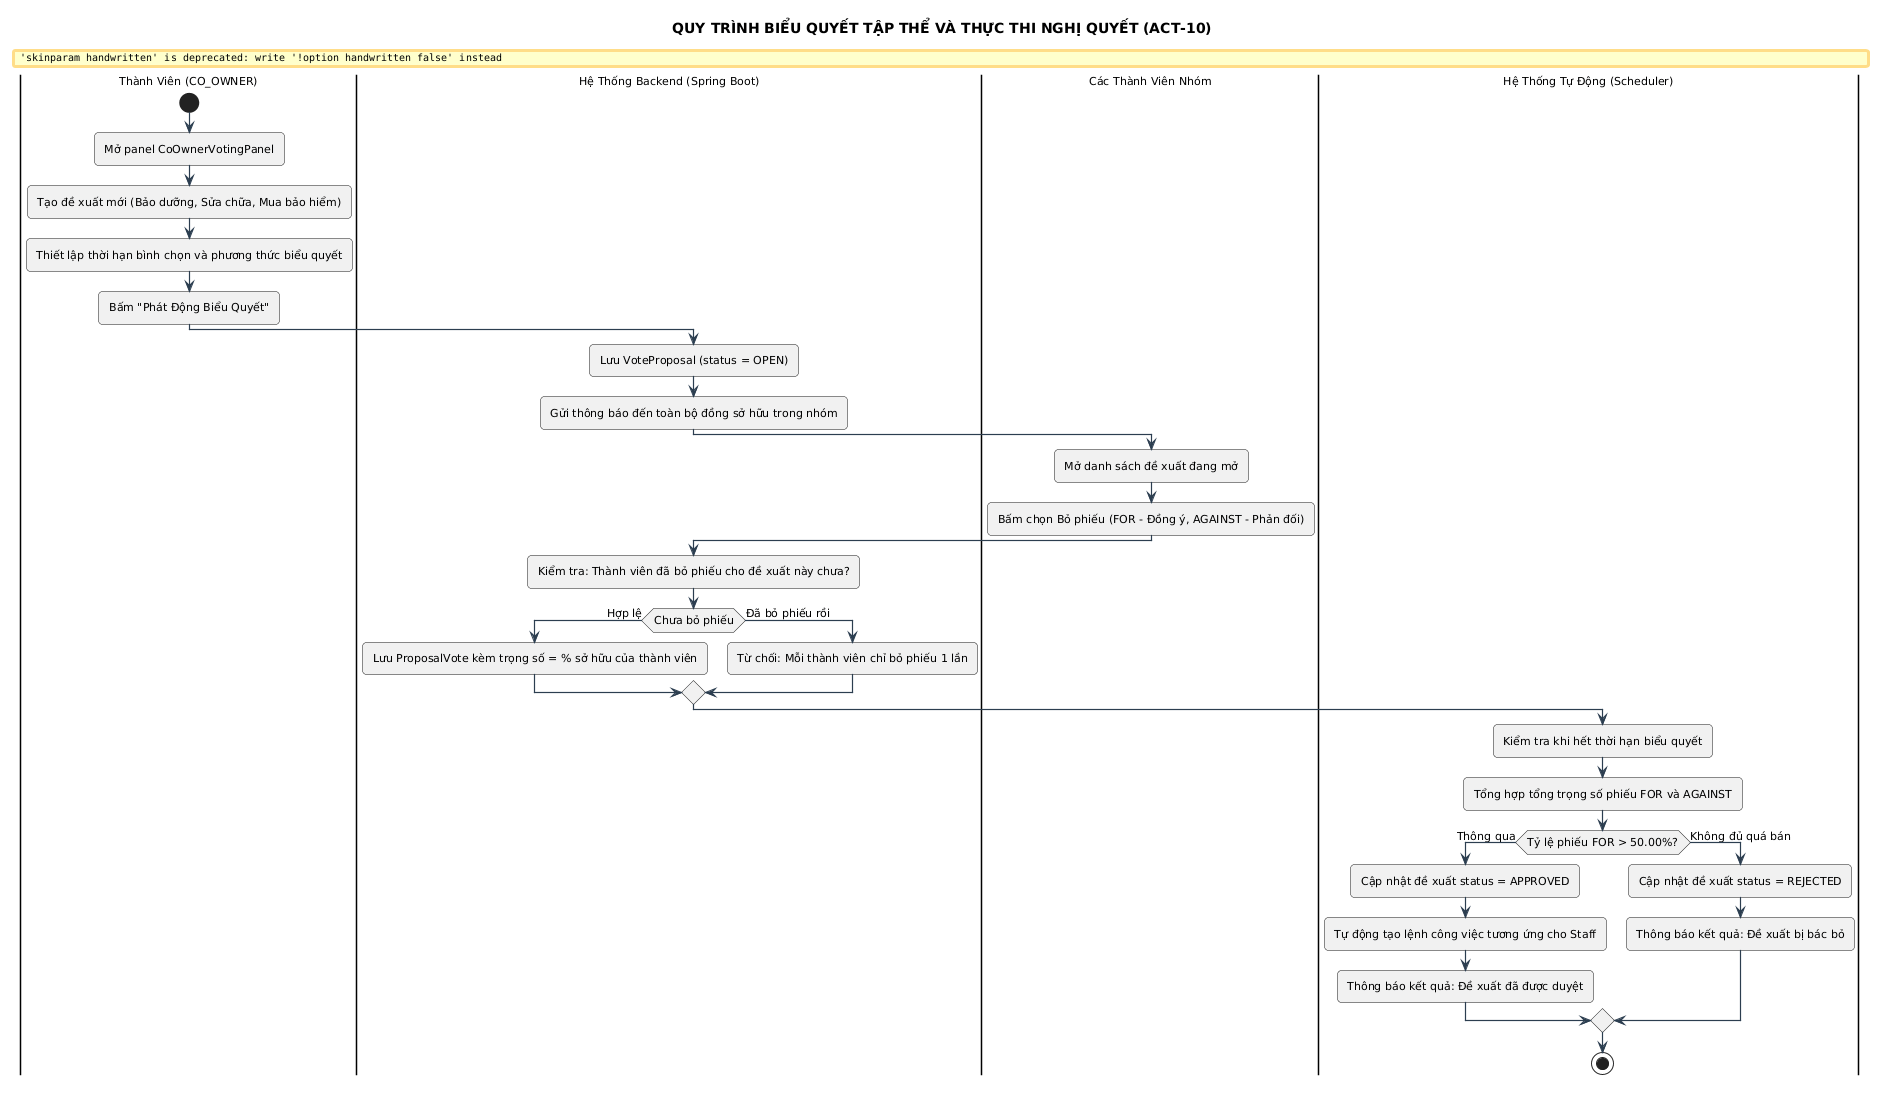

The diagram above was rendered by PlantUML. Its source (embedded in the PNG):
@startuml
title QUY TRÌNH BIỂU QUYẾT TẬP THỂ VÀ THỰC THI NGHỊ QUYẾT (ACT-10)

skinparam backgroundColor #FFFFFF
skinparam defaultFontName "Segoe UI"
skinparam defaultFontSize 11
skinparam roundCorner 8
skinparam shadowing false
skinparam handwritten false
skinparam ArrowColor #2C3E50
skinparam ArrowThickness 1.2


|Thành Viên (CO_OWNER)|
start
:Mở panel CoOwnerVotingPanel;
:Tạo đề xuất mới (Bảo dưỡng, Sửa chữa, Mua bảo hiểm);
:Thiết lập thời hạn bình chọn và phương thức biểu quyết;
:Bấm "Phát Động Biểu Quyết";

|Hệ Thống Backend (Spring Boot)|
:Lưu VoteProposal (status = OPEN);
:Gửi thông báo đến toàn bộ đồng sở hữu trong nhóm;

|Các Thành Viên Nhóm|
:Mở danh sách đề xuất đang mở;
:Bấm chọn Bỏ phiếu (FOR - Đồng ý, AGAINST - Phản đối);

|Hệ Thống Backend (Spring Boot)|
:Kiểm tra: Thành viên đã bỏ phiếu cho đề xuất này chưa?;
if (Chưa bỏ phiếu) then (Hợp lệ)
    :Lưu ProposalVote kèm trọng số = % sở hữu của thành viên;
else (Đã bỏ phiếu rồi)
    :Từ chối: Mỗi thành viên chỉ bỏ phiếu 1 lần;
endif

|Hệ Thống Tự Động (Scheduler)|
:Kiểm tra khi hết thời hạn biểu quyết;
:Tổng hợp tổng trọng số phiếu FOR và AGAINST;
if (Tỷ lệ phiếu FOR > 50.00%?) then (Thông qua)
    :Cập nhật đề xuất status = APPROVED;
    :Tự động tạo lệnh công việc tương ứng cho Staff;
    :Thông báo kết quả: Đề xuất đã được duyệt;
else (Không đủ quá bán)
    :Cập nhật đề xuất status = REJECTED;
    :Thông báo kết quả: Đề xuất bị bác bỏ;
endif
stop
@enduml